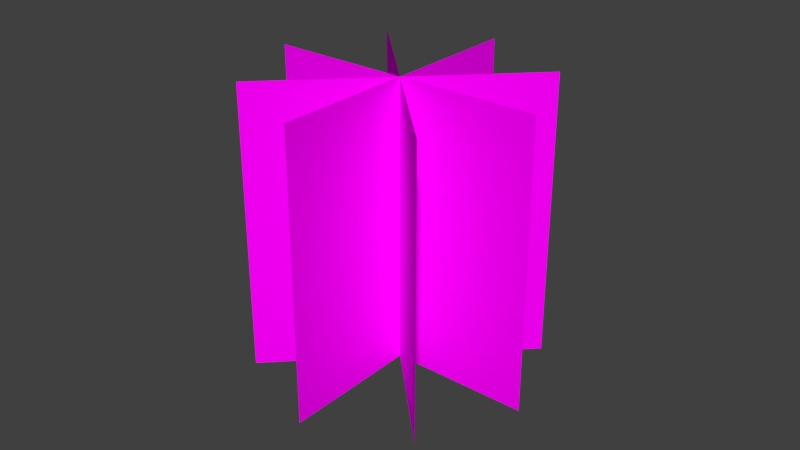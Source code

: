 # Source: Baup_plane2.blend  (saved by Blender 2.76.0; exported with 4.5.12 LTS)
import bpy
from mathutils import Matrix  # noqa: F401  (used for matrix-valued properties, if any)

bpy.ops.wm.read_factory_settings(use_empty=True)
scene = bpy.context.scene
scene.name = 'Scene'

# ---- collections
col_collection_1 = bpy.data.collections.new('Collection 1'); scene.collection.children.link(col_collection_1)

# ---- images (referenced by path relative to the original .blend; pixels are not part of the script)
import os
ASSET_DIR = os.environ.get("B2B_ASSET_DIR", "")  # directory of the original .blend (textures are referenced by path, not embedded)
HERE = os.path.dirname(os.path.abspath(__file__))  # packed textures are extracted next to this script under _unpacked/

def load_image(name, relpath, width, height, colorspace="sRGB"):
    """Load a texture the original file referenced (path relative to the .blend, or extracted next to this script)."""
    p = next((c for c in (os.path.join(HERE, relpath), os.path.join(ASSET_DIR, relpath)) if relpath and os.path.exists(c)), "")
    if p:
        img = bpy.data.images.load(p, check_existing=True)
        img.name = name
    else:  # same state as the original file: an image datablock whose file is absent (Cycles renders it pink)
        img = bpy.data.images.new(name, width, height)
        img.source = "FILE"
        img.filepath = "//" + (relpath or name)
    img.colorspace_settings.name = colorspace
    return img
img_ahornbaum2_png = load_image('Ahornbaum2.png', 'Ahornbaum2.png', 1024, 1024, 'sRGB')

# ---- materials (node trees are filled in below, after node groups)
mat_ahornbaum2 = bpy.data.materials.new('Ahornbaum2')
mat_ahornbaum2.alpha_threshold = 0.0
mat_ahornbaum2.roughness = 0.5

# ---- material node trees
mat_ahornbaum2.use_nodes = True; mat_ahornbaum2.node_tree.nodes.clear()
_N = mat_ahornbaum2.node_tree.nodes; _L = mat_ahornbaum2.node_tree.links
n0 = _N.new('ShaderNodeOutputMaterial'); n0.name = 'Material Output'; n0.location = (300, 300)
n1 = _N.new('ShaderNodeTexImage'); n1.name = 'Image Texture'; n1.location = (-300, 167)
n1.width = 140
n1.image = img_ahornbaum2_png
n2 = _N.new('ShaderNodeBsdfDiffuse'); n2.name = 'Diffuse BSDF'; n2.location = (-100, 167)
n3 = _N.new('ShaderNodeBsdfTransparent'); n3.name = 'Transparent BSDF'; n3.location = (-100, 267)
n4 = _N.new('ShaderNodeMixShader'); n4.name = 'Mix Shader'; n4.location = (100, 300)
_L.new(n4.outputs[0], n0.inputs[0])
_L.new(n1.outputs[1], n4.inputs[0])
_L.new(n2.outputs[0], n4.inputs[2])
_L.new(n3.outputs[0], n4.inputs[1])
_L.new(n1.outputs[0], n2.inputs[0])
n0.is_active_output = True

# ---- world
world_world = bpy.data.worlds.new('World'); scene.world = world_world
world_world.color = (0.05088, 0.05088, 0.05088)
world_world.use_sun_shadow = False
world_world.sun_shadow_jitter_overblur = 0.0
world_world.cycles.sampling_method = 'MANUAL'
world_world.cycles.sample_map_resolution = 256

# ---- meshes
me_ahornbaum2_003 = bpy.data.meshes.new('Ahornbaum2.003')
me_ahornbaum2_003.from_pydata([(-0.4878, -0.5, 0.0), (0.4878, -0.5, 0.0), (-0.4878, 0.5, 0.0), (0.4878, 0.5, 0.0), (-2.186e-08, -0.5, 0.4878), (-2.186e-08, -0.5, -0.4878), (2.186e-08, 0.5, 0.4878), (2.186e-08, 0.5, -0.4878), (0.3449, -0.5, 0.3449), (-0.3449, -0.5, -0.3449), (0.3449, 0.5, 0.3449), (-0.3449, 0.5, -0.3449), (-0.3449, -0.5, 0.3449), (0.3449, -0.5, -0.3449), (-0.3449, 0.5, 0.3449), (0.3449, 0.5, -0.3449)], [], [(0, 1, 3, 2), (4, 5, 7, 6), (8, 9, 11, 10), (12, 13, 15, 14)])
_uv = me_ahornbaum2_003.uv_layers.new(name='UVMap')
_uv.uv.foreach_set('vector', [0.0, 0.0, 1.0, 0.0, 1.0, 1.0, 0.0, 1.0, 0.0, 0.0, 1.0, 0.0, 1.0, 1.0, 0.0, 1.0, 0.0, 0.0, 1.0, 0.0, 1.0, 1.0, 0.0, 1.0, 0.0, 0.0, 1.0, 0.0, 1.0, 1.0, 0.0, 1.0])
me_ahornbaum2_003.materials.append(mat_ahornbaum2)
me_ahornbaum2_003.use_remesh_preserve_volume = False
me_ahornbaum2_003.use_remesh_preserve_attributes = False
me_ahornbaum2_003.use_mirror_vertex_groups = False
me_ahornbaum2_003.update()

# ---- objects
ob_ahornbaum2_003 = bpy.data.objects.new('Ahornbaum2.003', me_ahornbaum2_003)

# ---- transforms, parenting, visibility, modifiers, constraints
ob_ahornbaum2_003.location = (0.0, 0.0, 0.5)
ob_ahornbaum2_003.rotation_euler = (1.571, 0.0, -0.7854)
ob_ahornbaum2_003.lineart.crease_threshold = 0.0

# ---- collection membership
col_collection_1.objects.link(ob_ahornbaum2_003)

# ---- scene / render settings (as saved in the file)
scene.frame_start = 1; scene.frame_end = 250; scene.frame_set(1)
scene.render.engine = 'CYCLES'
scene.render.resolution_percentage = 50
scene.render.dither_intensity = 0.0
scene.cycles.use_denoising = False
scene.cycles.samples = 10
scene.cycles.sampling_pattern = 'TABULATED_SOBOL'
scene.cycles.light_sampling_threshold = 0.0
scene.cycles.use_adaptive_sampling = False
scene.cycles.use_light_tree = False
scene.cycles.blur_glossy = 0.0
scene.cycles.pixel_filter_type = 'GAUSSIAN'
scene.cycles.sample_clamp_indirect = 0.0
scene.view_settings.view_transform = 'Standard'
bpy.context.view_layer.update()

# ---- added for rendering (the .blend has no active camera and no usable light): camera, sun
cam_auto = bpy.data.cameras.new('AutoCamera')
cam_auto.lens = 50.0
cam_auto.sensor_width = 36.0
cam_auto.clip_end = 1000.0
ob_auto_camera = bpy.data.objects.new('AutoCamera', cam_auto)
scene.collection.objects.link(ob_auto_camera)
ob_auto_camera.location = (2.02856, -2.43427, 2.12285)
ob_auto_camera.rotation_euler = (1.09748, -7.21219e-08, 0.694738)
scene.camera = ob_auto_camera
light_auto_sun = bpy.data.lights.new('AutoSun', 'SUN')
light_auto_sun.energy = 3.0
light_auto_sun.angle = 0.0523599
ob_auto_sun = bpy.data.objects.new('AutoSun', light_auto_sun)
scene.collection.objects.link(ob_auto_sun)
ob_auto_sun.rotation_euler = (0.872665, 0.174533, 0.523599)
bpy.context.view_layer.update()
